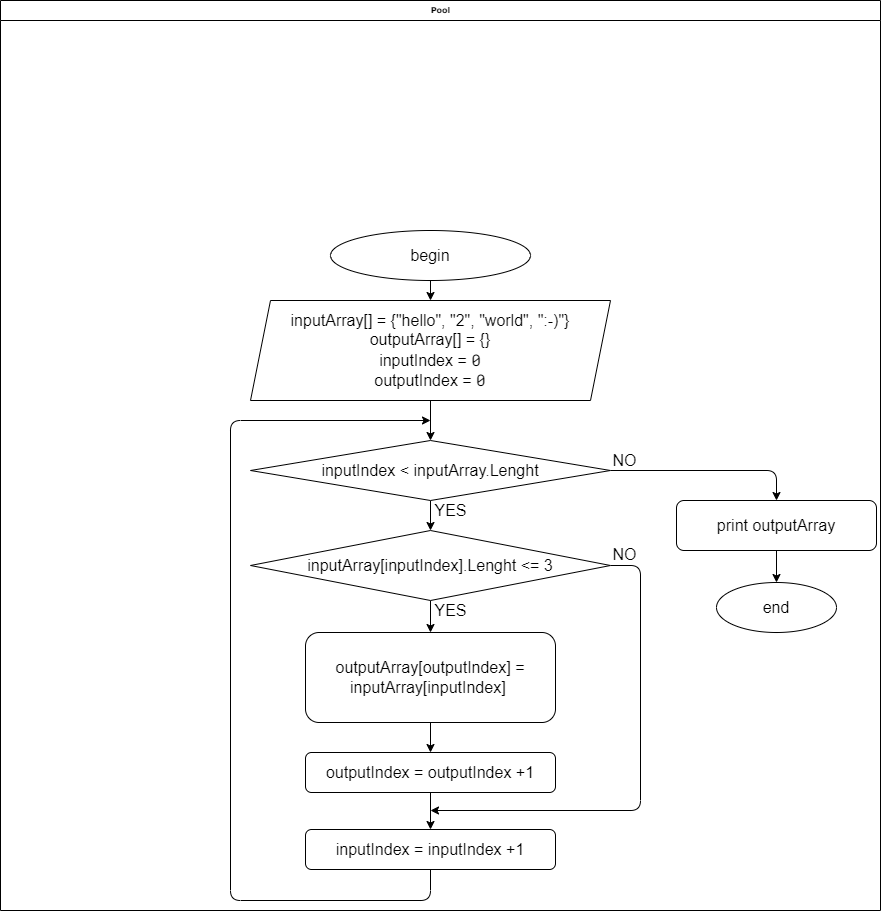

The diagram above was exported from draw.io. Its source (the exported page's mxGraphModel, read from the mxfile embedded in the PNG):
<mxGraphModel dx="864" dy="433" grid="1" gridSize="10" guides="1" tooltips="1" connect="1" arrows="1" fold="1" page="1" pageScale="1" pageWidth="1100" pageHeight="850" background="none" math="0" shadow="0">
  <root>
    <mxCell id="0" />
    <mxCell id="1" parent="0" />
    <mxCell id="77e6c97f196da883-1" value="Pool" style="swimlane;html=1;childLayout=stackLayout;startSize=20;rounded=0;shadow=0;labelBackgroundColor=none;strokeWidth=1;fontFamily=Verdana;fontSize=8;align=center;" parent="1" vertex="1">
      <mxGeometry x="150" y="230" width="880" height="910" as="geometry" />
    </mxCell>
    <mxCell id="-I9NjeETSfSGLJqM6EGI-1" value="" style="edgeStyle=none;html=1;fontSize=16;" edge="1" parent="1" source="-I9NjeETSfSGLJqM6EGI-2" target="-I9NjeETSfSGLJqM6EGI-4">
      <mxGeometry relative="1" as="geometry" />
    </mxCell>
    <mxCell id="-I9NjeETSfSGLJqM6EGI-2" value="begin" style="ellipse;whiteSpace=wrap;html=1;strokeWidth=1;fontSize=16;" vertex="1" parent="1">
      <mxGeometry x="480" y="460" width="200" height="50" as="geometry" />
    </mxCell>
    <mxCell id="-I9NjeETSfSGLJqM6EGI-3" value="" style="edgeStyle=none;html=1;fontSize=16;" edge="1" parent="1" source="-I9NjeETSfSGLJqM6EGI-4" target="-I9NjeETSfSGLJqM6EGI-7">
      <mxGeometry relative="1" as="geometry" />
    </mxCell>
    <mxCell id="-I9NjeETSfSGLJqM6EGI-4" value="inputArray[] = {&quot;hello&quot;, &quot;2&quot;, &quot;world&quot;, &quot;:-)&quot;}&lt;br&gt;outputArray[] = {}&lt;br&gt;inputIndex = &lt;font face=&quot;Roboto Mono&quot; data-font-src=&quot;https://fonts.googleapis.com/css?family=Roboto+Mono&quot;&gt;0&lt;/font&gt;&lt;br&gt;outputIndex = &lt;font face=&quot;Roboto Mono&quot; data-font-src=&quot;https://fonts.googleapis.com/css?family=Roboto+Mono&quot;&gt;0&lt;/font&gt;" style="shape=parallelogram;perimeter=parallelogramPerimeter;whiteSpace=wrap;html=1;fixedSize=1;fontSize=16;strokeWidth=1;" vertex="1" parent="1">
      <mxGeometry x="400" y="530" width="360" height="100" as="geometry" />
    </mxCell>
    <mxCell id="-I9NjeETSfSGLJqM6EGI-5" value="" style="edgeStyle=none;html=1;fontSize=16;" edge="1" parent="1" source="-I9NjeETSfSGLJqM6EGI-7" target="-I9NjeETSfSGLJqM6EGI-10">
      <mxGeometry relative="1" as="geometry" />
    </mxCell>
    <mxCell id="-I9NjeETSfSGLJqM6EGI-6" style="edgeStyle=none;html=1;fontSize=16;entryX=0.5;entryY=0;entryDx=0;entryDy=0;" edge="1" parent="1" source="-I9NjeETSfSGLJqM6EGI-7" target="-I9NjeETSfSGLJqM6EGI-21">
      <mxGeometry relative="1" as="geometry">
        <mxPoint x="1000" y="710" as="targetPoint" />
        <Array as="points">
          <mxPoint x="926" y="700" />
        </Array>
      </mxGeometry>
    </mxCell>
    <mxCell id="-I9NjeETSfSGLJqM6EGI-7" value="inputIndex&amp;nbsp;&amp;lt; inputArray.Lenght" style="rhombus;whiteSpace=wrap;html=1;fontSize=16;strokeWidth=1;" vertex="1" parent="1">
      <mxGeometry x="400" y="670" width="360" height="60" as="geometry" />
    </mxCell>
    <mxCell id="-I9NjeETSfSGLJqM6EGI-8" value="" style="edgeStyle=none;html=1;fontSize=16;" edge="1" parent="1" source="-I9NjeETSfSGLJqM6EGI-10" target="-I9NjeETSfSGLJqM6EGI-12">
      <mxGeometry relative="1" as="geometry" />
    </mxCell>
    <mxCell id="-I9NjeETSfSGLJqM6EGI-9" style="edgeStyle=none;html=1;fontSize=16;" edge="1" parent="1" source="-I9NjeETSfSGLJqM6EGI-10">
      <mxGeometry relative="1" as="geometry">
        <mxPoint x="580" y="1040" as="targetPoint" />
        <Array as="points">
          <mxPoint x="790" y="795" />
          <mxPoint x="790" y="1040" />
        </Array>
      </mxGeometry>
    </mxCell>
    <mxCell id="-I9NjeETSfSGLJqM6EGI-10" value="inputArray[inputIndex].Lenght &amp;lt;= 3" style="rhombus;whiteSpace=wrap;html=1;fontSize=16;strokeWidth=1;" vertex="1" parent="1">
      <mxGeometry x="400" y="760" width="360" height="70" as="geometry" />
    </mxCell>
    <mxCell id="-I9NjeETSfSGLJqM6EGI-11" value="" style="edgeStyle=none;html=1;fontSize=16;" edge="1" parent="1" source="-I9NjeETSfSGLJqM6EGI-12" target="-I9NjeETSfSGLJqM6EGI-14">
      <mxGeometry relative="1" as="geometry" />
    </mxCell>
    <mxCell id="-I9NjeETSfSGLJqM6EGI-12" value="&lt;span&gt;outputArray[&lt;/span&gt;outputIndex&lt;span&gt;] = inputArray[&lt;/span&gt;inputIndex&lt;span&gt;]&amp;nbsp;&lt;/span&gt;" style="rounded=1;whiteSpace=wrap;html=1;fontSize=16;strokeWidth=1;" vertex="1" parent="1">
      <mxGeometry x="455" y="862" width="250" height="90" as="geometry" />
    </mxCell>
    <mxCell id="-I9NjeETSfSGLJqM6EGI-13" value="" style="edgeStyle=none;html=1;fontSize=16;" edge="1" parent="1" source="-I9NjeETSfSGLJqM6EGI-14" target="-I9NjeETSfSGLJqM6EGI-16">
      <mxGeometry relative="1" as="geometry" />
    </mxCell>
    <mxCell id="-I9NjeETSfSGLJqM6EGI-14" value="outputIndex&lt;span&gt;&amp;nbsp;=&amp;nbsp;&lt;/span&gt;outputIndex +1" style="rounded=1;whiteSpace=wrap;html=1;fontSize=16;strokeWidth=1;" vertex="1" parent="1">
      <mxGeometry x="455" y="982" width="250" height="40" as="geometry" />
    </mxCell>
    <mxCell id="-I9NjeETSfSGLJqM6EGI-15" style="edgeStyle=none;html=1;fontSize=16;" edge="1" parent="1" source="-I9NjeETSfSGLJqM6EGI-16">
      <mxGeometry relative="1" as="geometry">
        <mxPoint x="580" y="650" as="targetPoint" />
        <Array as="points">
          <mxPoint x="580" y="1130" />
          <mxPoint x="380" y="1130" />
          <mxPoint x="380" y="650" />
        </Array>
      </mxGeometry>
    </mxCell>
    <mxCell id="-I9NjeETSfSGLJqM6EGI-16" value="inputIndex = inputIndex +1" style="rounded=1;whiteSpace=wrap;html=1;fontSize=16;strokeWidth=1;" vertex="1" parent="1">
      <mxGeometry x="455" y="1059" width="250" height="40" as="geometry" />
    </mxCell>
    <mxCell id="-I9NjeETSfSGLJqM6EGI-17" value="YES" style="text;html=1;align=center;verticalAlign=middle;resizable=0;points=[];autosize=1;strokeColor=none;fillColor=none;fontSize=16;" vertex="1" parent="1">
      <mxGeometry x="575" y="830" width="50" height="20" as="geometry" />
    </mxCell>
    <mxCell id="-I9NjeETSfSGLJqM6EGI-18" value="YES" style="text;html=1;align=center;verticalAlign=middle;resizable=0;points=[];autosize=1;strokeColor=none;fillColor=none;fontSize=16;" vertex="1" parent="1">
      <mxGeometry x="575" y="730" width="50" height="20" as="geometry" />
    </mxCell>
    <mxCell id="-I9NjeETSfSGLJqM6EGI-19" value="end" style="ellipse;whiteSpace=wrap;html=1;fontSize=16;strokeWidth=1;" vertex="1" parent="1">
      <mxGeometry x="866" y="812" width="120" height="50" as="geometry" />
    </mxCell>
    <mxCell id="-I9NjeETSfSGLJqM6EGI-20" style="edgeStyle=none;html=1;entryX=0.5;entryY=0;entryDx=0;entryDy=0;fontSize=16;" edge="1" parent="1" source="-I9NjeETSfSGLJqM6EGI-21" target="-I9NjeETSfSGLJqM6EGI-19">
      <mxGeometry relative="1" as="geometry" />
    </mxCell>
    <mxCell id="-I9NjeETSfSGLJqM6EGI-21" value="print outputArray" style="rounded=1;whiteSpace=wrap;html=1;fontSize=16;strokeWidth=1;" vertex="1" parent="1">
      <mxGeometry x="826" y="730" width="200" height="50" as="geometry" />
    </mxCell>
    <mxCell id="-I9NjeETSfSGLJqM6EGI-22" value="NO" style="text;html=1;align=center;verticalAlign=middle;resizable=0;points=[];autosize=1;strokeColor=none;fillColor=none;fontSize=16;" vertex="1" parent="1">
      <mxGeometry x="754" y="680" width="40" height="20" as="geometry" />
    </mxCell>
    <mxCell id="-I9NjeETSfSGLJqM6EGI-23" value="NO" style="text;html=1;align=center;verticalAlign=middle;resizable=0;points=[];autosize=1;strokeColor=none;fillColor=none;fontSize=16;" vertex="1" parent="1">
      <mxGeometry x="754" y="774" width="40" height="20" as="geometry" />
    </mxCell>
  </root>
</mxGraphModel>